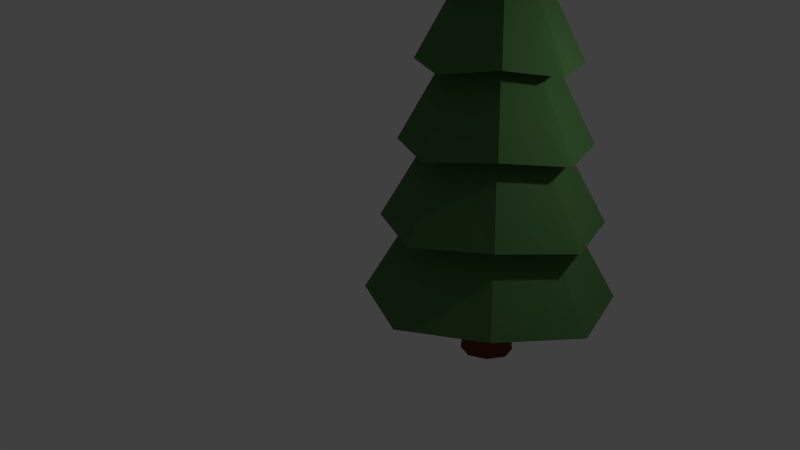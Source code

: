 # Source: Pine_Tree.blend  (saved by Blender 2.73.0; exported with 4.5.12 LTS)
import bpy
from mathutils import Matrix  # noqa: F401  (used for matrix-valued properties, if any)

bpy.ops.wm.read_factory_settings(use_empty=True)
scene = bpy.context.scene
scene.name = 'Scene'

# ---- collections
col_collection_1 = bpy.data.collections.new('Collection 1'); scene.collection.children.link(col_collection_1)

# ---- materials (node trees are filled in below, after node groups)
mat_leaves = bpy.data.materials.new('Leaves')
mat_leaves.alpha_threshold = 0.0
mat_leaves.use_transparent_shadow = False
mat_leaves.diffuse_color = (0.08408, 0.2019, 0.06439, 1.0)
mat_leaves.roughness = 0.5
mat_leaves.specular_intensity = 0.0
mat_trunk = bpy.data.materials.new('Trunk')
mat_trunk.alpha_threshold = 0.0
mat_trunk.use_transparent_shadow = False
mat_trunk.diffuse_color = (0.1679, 0.04994, 0.01938, 1.0)
mat_trunk.roughness = 0.5
mat_trunk.specular_intensity = 0.0

# ---- material node trees

# ---- world
world_world = bpy.data.worlds.new('World'); scene.world = world_world
world_world.color = (0.05088, 0.05088, 0.05088)
world_world.use_sun_shadow = False
world_world.sun_shadow_jitter_overblur = 0.0
world_world.cycles.sampling_method = 'MANUAL'
world_world.cycles.sample_map_resolution = 256

# ---- cameras
cam_camera = bpy.data.cameras.new('Camera')
cam_camera.clip_end = 100.0
cam_camera.lens = 35.0
cam_camera.sensor_width = 32.0
cam_camera.sensor_height = 18.0
cam_camera.ortho_scale = 7.314
cam_camera.dof.focus_distance = 0.0
cam_camera.dof.aperture_fstop = 128.0

# ---- lights
light_lamp = bpy.data.lights.new('Lamp', 'POINT')
light_lamp.transmission_factor = 0.0
light_lamp.cutoff_distance = 30.0
light_lamp.energy = 100.0
light_lamp.shadow_buffer_clip_start = 1.001
light_lamp.shadow_soft_size = 0.1
light_lamp.shadow_maximum_resolution = 0.006
light_lamp.use_absolute_resolution = True
light_lamp.cycles.use_multiple_importance_sampling = False

# ---- meshes
me_cylinder = bpy.data.meshes.new('Cylinder')
me_cylinder.from_pydata([(-9.577e-08, 0.4655, -2.808), (-4.88e-09, 0.04653, 5.2), (0.3249, 0.3309, -2.808), (0.0329, 0.0329, 5.2), (0.4595, 0.006002, -2.808), (0.04653, 2.391e-09, 5.2), (0.3249, -0.3189, -2.808), (0.0329, -0.0329, 5.2), (-1.359e-07, -0.4535, -2.875), (-8.948e-09, -0.04653, 5.2), (-0.3249, -0.3189, -2.808), (-0.0329, -0.0329, 5.2), (-0.4595, 0.006002, -2.808), (-0.04653, 4.98e-09, 5.2), (-0.3249, 0.3309, -2.808), (-0.0329, 0.0329, 5.2), (3.759e-09, 1.318, -1.6), (2.796e-09, 1.086, -0.2663), (1.833e-09, 0.8531, 1.067), (8.699e-10, 0.6204, 2.4), (-9.319e-11, 0.3878, 3.734), (0.2742, 0.2742, 3.867), (0.4387, 0.4387, 2.533), (0.6032, 0.6032, 1.2), (0.7678, 0.7678, -0.1333), (0.9323, 0.9323, -1.467), (0.3878, -1.403e-08, 3.734), (0.6204, -2.516e-08, 2.4), (0.8531, -3.63e-08, 1.067), (1.086, -4.743e-08, -0.2663), (1.318, -5.856e-08, -1.6), (0.2742, -0.2742, 3.867), (0.4387, -0.4387, 2.533), (0.6032, -0.6032, 1.2), (0.7678, -0.7678, -0.1333), (0.9323, -0.9323, -1.467), (-3.399e-08, -0.3878, 3.734), (-5.337e-08, -0.6204, 2.4), (-7.275e-08, -0.8531, 1.067), (-9.213e-08, -1.086, -0.2663), (-1.115e-07, -1.318, -1.6), (-0.2742, -0.2742, 3.867), (-0.4387, -0.4387, 2.533), (-0.6032, -0.6032, 1.2), (-0.7678, -0.7678, -0.1333), (-0.9323, -0.9323, -1.467), (-0.3878, 7.544e-09, 3.734), (-0.6204, 9.356e-09, 2.4), (-0.8531, 1.117e-08, 1.067), (-1.086, 1.298e-08, -0.2663), (-1.318, 1.479e-08, -1.6), (-0.2742, 0.2742, 3.867), (-0.4387, 0.4387, 2.533), (-0.6032, 0.6032, 1.2), (-0.7678, 0.7678, -0.1333), (-0.9323, 0.9323, -1.467), (1.896e-08, 0.7596, 3.738), (0.5371, 0.5371, 3.738), (0.7596, -3.398e-08, 3.738), (0.5371, -0.5371, 3.738), (-4.745e-08, -0.7596, 3.738), (-0.5371, -0.5371, 3.738), (-0.7596, 8.283e-09, 3.738), (-0.5371, 0.5371, 3.738), (1.71e-08, 1.074, 2.305), (0.7592, 0.7592, 2.438), (1.074, -4.368e-08, 2.305), (0.7592, -0.7592, 2.438), (-7.677e-08, -1.074, 2.305), (-0.7592, -0.7592, 2.438), (-1.074, 1.605e-08, 2.305), (-0.7592, 0.7592, 2.438), (2.172e-08, 1.387, 0.9721), (0.9807, 0.9807, 1.105), (1.387, -6.867e-08, 0.9721), (0.9807, -0.9807, 1.105), (-9.953e-08, -1.387, 0.9721), (-0.9807, -0.9807, 1.105), (-1.387, 8.494e-09, 0.9721), (-0.9807, 0.9807, 1.105), (3.744e-08, 1.637, -0.3613), (1.158, 1.158, -0.2283), (1.637, -7.341e-08, -0.3613), (1.158, -1.158, -0.2283), (-1.057e-07, -1.637, -0.3613), (-1.158, -1.158, -0.2283), (-1.637, 1.77e-08, -0.3613), (-1.158, 1.158, -0.2283), (1.074e-08, 1.909, -1.695), (1.35, 1.35, -1.562), (1.909, -8.248e-08, -1.695), (1.35, -1.35, -1.562), (-1.561e-07, -1.909, -1.695), (-1.35, -1.35, -1.562), (-1.909, 2.373e-08, -1.695), (-1.35, 1.35, -1.562), (1.534, 1.534, -2.895), (2.17, -1.06e-07, -3.028), (1.534, -1.534, -2.895), (-1.804e-07, -2.17, -3.028), (-1.534, -1.534, -2.895), (-2.17, 1.476e-08, -3.028), (-1.534, 1.534, -2.895), (9.333e-09, 2.17, -3.028), (-3.118e-07, 0.482, -3.999), (0.3249, 0.3475, -3.996), (0.4595, 0.02257, -3.996), (0.3249, -0.3023, -3.996), (-3.52e-07, -0.4369, -4.001), (-0.3249, -0.3023, -3.996), (-0.4595, 0.02257, -3.996), (-0.3249, 0.3475, -3.996), (-0.2754, 0.291, -3.385), (-2.239e-07, 0.405, -3.366), (-0.3894, 0.01561, -3.385), (-0.2754, -0.2597, -3.385), (-2.58e-07, -0.3738, -3.424), (0.2754, -0.2597, -3.385), (0.3894, 0.01561, -3.385), (0.2754, 0.291, -3.385)], [], [(56, 1, 3, 57), (57, 3, 5, 58), (58, 5, 7, 59), (59, 7, 9, 60), (60, 9, 11, 61), (61, 11, 13, 62), (3, 1, 15, 13, 11, 9, 7, 5), (63, 15, 1, 56), (62, 13, 15, 63), (112, 113, 104, 111), (101, 50, 55, 102), (94, 49, 54, 95), (86, 48, 53, 87), (78, 47, 52, 79), (70, 46, 51, 71), (102, 55, 16, 103), (95, 54, 17, 88), (87, 53, 18, 80), (79, 52, 19, 72), (71, 51, 20, 64), (100, 45, 50, 101), (93, 44, 49, 94), (85, 43, 48, 86), (77, 42, 47, 78), (69, 41, 46, 70), (99, 40, 45, 100), (92, 39, 44, 93), (84, 38, 43, 85), (76, 37, 42, 77), (68, 36, 41, 69), (98, 35, 40, 99), (91, 34, 39, 92), (83, 33, 38, 84), (75, 32, 37, 76), (67, 31, 36, 68), (97, 30, 35, 98), (90, 29, 34, 91), (82, 28, 33, 83), (74, 27, 32, 75), (66, 26, 31, 67), (96, 25, 30, 97), (89, 24, 29, 90), (81, 23, 28, 82), (73, 22, 27, 74), (65, 21, 26, 66), (103, 16, 25, 96), (88, 17, 24, 89), (80, 18, 23, 81), (72, 19, 22, 73), (64, 20, 21, 65), (46, 62, 63, 51), (51, 63, 56, 20), (41, 61, 62, 46), (36, 60, 61, 41), (31, 59, 60, 36), (26, 58, 59, 31), (21, 57, 58, 26), (20, 56, 57, 21), (19, 64, 65, 22), (22, 65, 66, 27), (27, 66, 67, 32), (32, 67, 68, 37), (37, 68, 69, 42), (42, 69, 70, 47), (52, 71, 64, 19), (47, 70, 71, 52), (18, 72, 73, 23), (23, 73, 74, 28), (28, 74, 75, 33), (33, 75, 76, 38), (38, 76, 77, 43), (43, 77, 78, 48), (53, 79, 72, 18), (48, 78, 79, 53), (17, 80, 81, 24), (24, 81, 82, 29), (29, 82, 83, 34), (34, 83, 84, 39), (39, 84, 85, 44), (44, 85, 86, 49), (54, 87, 80, 17), (49, 86, 87, 54), (16, 88, 89, 25), (25, 89, 90, 30), (30, 90, 91, 35), (35, 91, 92, 40), (40, 92, 93, 45), (45, 93, 94, 50), (55, 95, 88, 16), (50, 94, 95, 55), (0, 103, 96, 2), (2, 96, 97, 4), (4, 97, 98, 6), (6, 98, 99, 8), (8, 99, 100, 10), (10, 100, 101, 12), (14, 102, 103, 0), (12, 101, 102, 14), (104, 105, 106, 107, 108, 109, 110, 111), (114, 112, 111, 110), (115, 114, 110, 109), (116, 115, 109, 108), (117, 116, 108, 107), (118, 117, 107, 106), (119, 118, 106, 105), (113, 119, 105, 104), (0, 2, 119, 113), (2, 4, 118, 119), (4, 6, 117, 118), (6, 8, 116, 117), (8, 10, 115, 116), (10, 12, 114, 115), (12, 14, 112, 114), (14, 0, 113, 112)])
me_cylinder.polygons.foreach_set('material_index', [0, 0, 0, 0, 0, 0, 0, 0, 0, 1, 0, 0, 0, 0, 0, 0, 0, 0, 0, 0, 0, 0, 0, 0, 0, 0, 0, 0, 0, 0, 0, 0, 0, 0, 0, 0, 0, 0, 0, 0, 0, 0, 0, 0, 0, 0, 0, 0, 0, 0, 0, 0, 0, 0, 0, 0, 0, 0, 0, 0, 0, 0, 0, 0, 0, 0, 0, 0, 0, 0, 0, 0, 0, 0, 0, 0, 0, 0, 0, 0, 0, 0, 0, 0, 0, 0, 0, 0, 0, 0, 0, 0, 0, 0, 0, 0, 0, 0, 1, 1, 1, 1, 1, 1, 1, 1, 1, 1, 1, 1, 1, 1, 1, 1])
me_cylinder.materials.append(mat_leaves)
me_cylinder.materials.append(mat_trunk)
me_cylinder.use_remesh_preserve_volume = False
me_cylinder.use_remesh_preserve_attributes = False
me_cylinder.use_mirror_vertex_groups = False
me_cylinder.update()

# ---- objects
ob_cylinder = bpy.data.objects.new('Cylinder', me_cylinder)
ob_lamp = bpy.data.objects.new('Lamp', light_lamp)
ob_camera = bpy.data.objects.new('Camera', cam_camera)

# ---- transforms, parenting, visibility, modifiers, constraints
ob_cylinder.location = (0.0, 0.0, 4.0)
ob_cylinder.lineart.crease_threshold = 0.0
ob_lamp.location = (4.076, 1.005, 5.904)
ob_lamp.rotation_euler = (0.6503, 0.05522, 1.866)
ob_lamp.lock_rotations_4d = False
ob_lamp.empty_display_type = 'ARROWS'
ob_lamp.color = (0.0, 0.0, 0.0, 0.0)
ob_lamp.lineart.crease_threshold = 0.0
ob_camera.location = (9.808, -10.53, 6.724)
ob_camera.rotation_euler = (1.27, -0.01541, 0.8635)
ob_camera.lock_rotations_4d = False
ob_camera.empty_display_type = 'ARROWS'
ob_camera.color = (0.0, 0.0, 0.0, 0.0)
ob_camera.display_type = 'WIRE'
ob_camera.lineart.crease_threshold = 0.0

# ---- collection membership
col_collection_1.objects.link(ob_cylinder)
col_collection_1.objects.link(ob_lamp)
col_collection_1.objects.link(ob_camera)

# ---- scene / render settings (as saved in the file)
scene.camera = ob_camera
scene.frame_start = 1; scene.frame_end = 250; scene.frame_set(1)
scene.render.engine = 'BLENDER_EEVEE_NEXT'
scene.render.resolution_percentage = 50
scene.render.dither_intensity = 0.0
scene.cycles.use_denoising = False
scene.cycles.samples = 10
scene.cycles.sampling_pattern = 'TABULATED_SOBOL'
scene.cycles.light_sampling_threshold = 0.0
scene.cycles.use_adaptive_sampling = False
scene.cycles.use_light_tree = False
scene.cycles.blur_glossy = 0.0
scene.cycles.pixel_filter_type = 'GAUSSIAN'
scene.cycles.sample_clamp_indirect = 0.0
scene.view_settings.view_transform = 'Standard'
bpy.context.view_layer.update()
